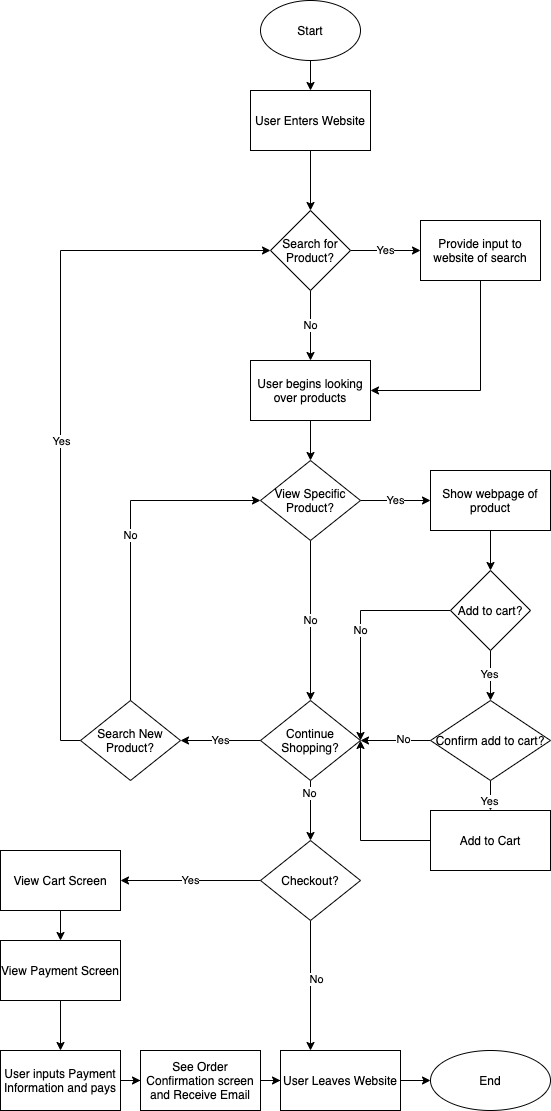

The diagram above was exported from draw.io. Its source (the exported page's mxGraphModel, read from the mxfile embedded in the PNG):
<mxGraphModel dx="1757" dy="667" grid="1" gridSize="10" guides="1" tooltips="1" connect="1" arrows="1" fold="1" page="1" pageScale="1" pageWidth="850" pageHeight="1100" math="0" shadow="0">
  <root>
    <mxCell id="0" />
    <mxCell id="1" parent="0" />
    <mxCell id="5" style="edgeStyle=orthogonalEdgeStyle;rounded=0;orthogonalLoop=1;jettySize=auto;html=1;exitX=0.5;exitY=1;exitDx=0;exitDy=0;" edge="1" parent="1" source="2" target="4">
      <mxGeometry relative="1" as="geometry" />
    </mxCell>
    <mxCell id="2" value="Start" style="ellipse;whiteSpace=wrap;html=1;" vertex="1" parent="1">
      <mxGeometry x="100" y="30" width="100" height="60" as="geometry" />
    </mxCell>
    <mxCell id="7" style="edgeStyle=orthogonalEdgeStyle;rounded=0;orthogonalLoop=1;jettySize=auto;html=1;exitX=0.5;exitY=1;exitDx=0;exitDy=0;entryX=0.5;entryY=0;entryDx=0;entryDy=0;" edge="1" parent="1" source="4" target="6">
      <mxGeometry relative="1" as="geometry" />
    </mxCell>
    <mxCell id="4" value="User Enters Website" style="whiteSpace=wrap;html=1;" vertex="1" parent="1">
      <mxGeometry x="90" y="120" width="120" height="60" as="geometry" />
    </mxCell>
    <mxCell id="9" value="No" style="edgeStyle=orthogonalEdgeStyle;rounded=0;orthogonalLoop=1;jettySize=auto;html=1;" edge="1" parent="1" source="6" target="8">
      <mxGeometry relative="1" as="geometry" />
    </mxCell>
    <mxCell id="11" value="Yes" style="edgeStyle=orthogonalEdgeStyle;rounded=0;orthogonalLoop=1;jettySize=auto;html=1;" edge="1" parent="1" source="6" target="10">
      <mxGeometry relative="1" as="geometry" />
    </mxCell>
    <mxCell id="6" value="Search for Product?" style="rhombus;whiteSpace=wrap;html=1;" vertex="1" parent="1">
      <mxGeometry x="110" y="240" width="80" height="80" as="geometry" />
    </mxCell>
    <mxCell id="18" value="" style="edgeStyle=orthogonalEdgeStyle;rounded=0;orthogonalLoop=1;jettySize=auto;html=1;" edge="1" parent="1" source="8">
      <mxGeometry relative="1" as="geometry">
        <mxPoint x="150" y="490" as="targetPoint" />
      </mxGeometry>
    </mxCell>
    <mxCell id="8" value="User begins looking over products" style="whiteSpace=wrap;html=1;" vertex="1" parent="1">
      <mxGeometry x="90" y="390" width="120" height="60" as="geometry" />
    </mxCell>
    <mxCell id="22" style="edgeStyle=orthogonalEdgeStyle;rounded=0;orthogonalLoop=1;jettySize=auto;html=1;exitX=0.5;exitY=1;exitDx=0;exitDy=0;entryX=1;entryY=0.5;entryDx=0;entryDy=0;" edge="1" parent="1" source="10" target="8">
      <mxGeometry relative="1" as="geometry" />
    </mxCell>
    <mxCell id="10" value="Provide input to website of search&lt;br&gt;" style="whiteSpace=wrap;html=1;" vertex="1" parent="1">
      <mxGeometry x="260" y="250" width="120" height="60" as="geometry" />
    </mxCell>
    <mxCell id="32" value="Yes" style="edgeStyle=orthogonalEdgeStyle;rounded=0;orthogonalLoop=1;jettySize=auto;html=1;" edge="1" parent="1" source="27" target="31">
      <mxGeometry relative="1" as="geometry" />
    </mxCell>
    <mxCell id="44" value="No" style="edgeStyle=orthogonalEdgeStyle;rounded=0;orthogonalLoop=1;jettySize=auto;html=1;" edge="1" parent="1" source="27" target="43">
      <mxGeometry relative="1" as="geometry" />
    </mxCell>
    <mxCell id="27" value="View Specific Product?" style="rhombus;whiteSpace=wrap;html=1;" vertex="1" parent="1">
      <mxGeometry x="100" y="490" width="100" height="80" as="geometry" />
    </mxCell>
    <mxCell id="36" value="" style="edgeStyle=orthogonalEdgeStyle;rounded=0;orthogonalLoop=1;jettySize=auto;html=1;" edge="1" parent="1" source="31" target="35">
      <mxGeometry relative="1" as="geometry" />
    </mxCell>
    <mxCell id="31" value="Show webpage of product" style="whiteSpace=wrap;html=1;" vertex="1" parent="1">
      <mxGeometry x="270" y="500" width="120" height="60" as="geometry" />
    </mxCell>
    <mxCell id="38" value="" style="edgeStyle=orthogonalEdgeStyle;rounded=0;orthogonalLoop=1;jettySize=auto;html=1;" edge="1" parent="1" source="35" target="37">
      <mxGeometry relative="1" as="geometry" />
    </mxCell>
    <mxCell id="41" value="Yes" style="edgeLabel;html=1;align=center;verticalAlign=middle;resizable=0;points=[];" vertex="1" connectable="0" parent="38">
      <mxGeometry x="-0.1" y="-2" relative="1" as="geometry">
        <mxPoint as="offset" />
      </mxGeometry>
    </mxCell>
    <mxCell id="45" value="No" style="edgeStyle=orthogonalEdgeStyle;rounded=0;orthogonalLoop=1;jettySize=auto;html=1;" edge="1" parent="1" source="35" target="43">
      <mxGeometry relative="1" as="geometry">
        <Array as="points">
          <mxPoint x="200" y="640" />
        </Array>
      </mxGeometry>
    </mxCell>
    <mxCell id="35" value="Add to cart?" style="rhombus;whiteSpace=wrap;html=1;" vertex="1" parent="1">
      <mxGeometry x="290" y="600" width="80" height="80" as="geometry" />
    </mxCell>
    <mxCell id="40" value="" style="edgeStyle=orthogonalEdgeStyle;rounded=0;orthogonalLoop=1;jettySize=auto;html=1;" edge="1" parent="1" source="37" target="39">
      <mxGeometry relative="1" as="geometry" />
    </mxCell>
    <mxCell id="42" value="Yes" style="edgeLabel;html=1;align=center;verticalAlign=middle;resizable=0;points=[];" vertex="1" connectable="0" parent="40">
      <mxGeometry x="-0.2" y="2" relative="1" as="geometry">
        <mxPoint as="offset" />
      </mxGeometry>
    </mxCell>
    <mxCell id="46" style="edgeStyle=orthogonalEdgeStyle;rounded=0;orthogonalLoop=1;jettySize=auto;html=1;exitX=0;exitY=0.5;exitDx=0;exitDy=0;entryX=1;entryY=0.5;entryDx=0;entryDy=0;" edge="1" parent="1" source="37" target="43">
      <mxGeometry relative="1" as="geometry">
        <Array as="points">
          <mxPoint x="270" y="770" />
        </Array>
      </mxGeometry>
    </mxCell>
    <mxCell id="47" value="No" style="edgeLabel;html=1;align=center;verticalAlign=middle;resizable=0;points=[];" vertex="1" connectable="0" parent="46">
      <mxGeometry x="-0.2" y="-2" relative="1" as="geometry">
        <mxPoint as="offset" />
      </mxGeometry>
    </mxCell>
    <mxCell id="37" value="Confirm add to cart?" style="rhombus;whiteSpace=wrap;html=1;" vertex="1" parent="1">
      <mxGeometry x="270" y="730" width="120" height="80" as="geometry" />
    </mxCell>
    <mxCell id="63" style="edgeStyle=orthogonalEdgeStyle;rounded=0;orthogonalLoop=1;jettySize=auto;html=1;exitX=0;exitY=0.5;exitDx=0;exitDy=0;entryX=1;entryY=0.5;entryDx=0;entryDy=0;" edge="1" parent="1" source="39" target="43">
      <mxGeometry relative="1" as="geometry">
        <mxPoint x="210" y="780" as="targetPoint" />
        <Array as="points">
          <mxPoint x="200" y="870" />
        </Array>
      </mxGeometry>
    </mxCell>
    <mxCell id="39" value="Add to Cart" style="whiteSpace=wrap;html=1;" vertex="1" parent="1">
      <mxGeometry x="270" y="840" width="120" height="60" as="geometry" />
    </mxCell>
    <mxCell id="50" value="Yes" style="edgeStyle=orthogonalEdgeStyle;rounded=0;orthogonalLoop=1;jettySize=auto;html=1;" edge="1" parent="1" source="43" target="49">
      <mxGeometry relative="1" as="geometry" />
    </mxCell>
    <mxCell id="64" value="" style="edgeStyle=orthogonalEdgeStyle;rounded=0;orthogonalLoop=1;jettySize=auto;html=1;" edge="1" parent="1" source="43" target="55">
      <mxGeometry relative="1" as="geometry" />
    </mxCell>
    <mxCell id="65" value="No" style="edgeLabel;html=1;align=center;verticalAlign=middle;resizable=0;points=[];" vertex="1" connectable="0" parent="64">
      <mxGeometry x="-0.6067" y="-2" relative="1" as="geometry">
        <mxPoint as="offset" />
      </mxGeometry>
    </mxCell>
    <mxCell id="43" value="Continue Shopping?" style="rhombus;whiteSpace=wrap;html=1;" vertex="1" parent="1">
      <mxGeometry x="100" y="730" width="100" height="80" as="geometry" />
    </mxCell>
    <mxCell id="51" value="No" style="edgeStyle=orthogonalEdgeStyle;rounded=0;orthogonalLoop=1;jettySize=auto;html=1;exitX=0.5;exitY=0;exitDx=0;exitDy=0;entryX=0;entryY=0.5;entryDx=0;entryDy=0;" edge="1" parent="1" source="49" target="27">
      <mxGeometry relative="1" as="geometry" />
    </mxCell>
    <mxCell id="52" style="edgeStyle=orthogonalEdgeStyle;rounded=0;orthogonalLoop=1;jettySize=auto;html=1;exitX=0;exitY=0.5;exitDx=0;exitDy=0;entryX=0;entryY=0.5;entryDx=0;entryDy=0;" edge="1" parent="1" source="49" target="6">
      <mxGeometry relative="1" as="geometry">
        <mxPoint x="-70" y="499" as="targetPoint" />
      </mxGeometry>
    </mxCell>
    <mxCell id="53" value="Yes" style="edgeLabel;html=1;align=center;verticalAlign=middle;resizable=0;points=[];" vertex="1" connectable="0" parent="52">
      <mxGeometry x="-0.1107" relative="1" as="geometry">
        <mxPoint as="offset" />
      </mxGeometry>
    </mxCell>
    <mxCell id="49" value="Search New Product?" style="rhombus;whiteSpace=wrap;html=1;" vertex="1" parent="1">
      <mxGeometry x="-80" y="730" width="100" height="80" as="geometry" />
    </mxCell>
    <mxCell id="59" value="Yes" style="edgeStyle=orthogonalEdgeStyle;rounded=0;orthogonalLoop=1;jettySize=auto;html=1;" edge="1" parent="1" source="55" target="58">
      <mxGeometry relative="1" as="geometry" />
    </mxCell>
    <mxCell id="73" style="edgeStyle=orthogonalEdgeStyle;rounded=0;orthogonalLoop=1;jettySize=auto;html=1;exitX=0.5;exitY=1;exitDx=0;exitDy=0;entryX=0.25;entryY=0;entryDx=0;entryDy=0;" edge="1" parent="1" source="55" target="70">
      <mxGeometry relative="1" as="geometry" />
    </mxCell>
    <mxCell id="74" value="No" style="edgeLabel;html=1;align=center;verticalAlign=middle;resizable=0;points=[];" vertex="1" connectable="0" parent="73">
      <mxGeometry x="-0.1106" y="5" relative="1" as="geometry">
        <mxPoint as="offset" />
      </mxGeometry>
    </mxCell>
    <mxCell id="55" value="Checkout?" style="rhombus;whiteSpace=wrap;html=1;" vertex="1" parent="1">
      <mxGeometry x="100" y="870" width="100" height="80" as="geometry" />
    </mxCell>
    <mxCell id="61" value="" style="edgeStyle=orthogonalEdgeStyle;rounded=0;orthogonalLoop=1;jettySize=auto;html=1;" edge="1" parent="1" source="58" target="60">
      <mxGeometry relative="1" as="geometry" />
    </mxCell>
    <mxCell id="58" value="View Cart Screen" style="whiteSpace=wrap;html=1;" vertex="1" parent="1">
      <mxGeometry x="-160" y="880" width="120" height="60" as="geometry" />
    </mxCell>
    <mxCell id="67" value="" style="edgeStyle=orthogonalEdgeStyle;rounded=0;orthogonalLoop=1;jettySize=auto;html=1;" edge="1" parent="1" source="60" target="66">
      <mxGeometry relative="1" as="geometry" />
    </mxCell>
    <mxCell id="60" value="View Payment Screen" style="whiteSpace=wrap;html=1;" vertex="1" parent="1">
      <mxGeometry x="-160" y="970" width="120" height="60" as="geometry" />
    </mxCell>
    <mxCell id="69" value="" style="edgeStyle=orthogonalEdgeStyle;rounded=0;orthogonalLoop=1;jettySize=auto;html=1;" edge="1" parent="1" source="66" target="68">
      <mxGeometry relative="1" as="geometry" />
    </mxCell>
    <mxCell id="66" value="User inputs Payment Information and pays" style="whiteSpace=wrap;html=1;" vertex="1" parent="1">
      <mxGeometry x="-160" y="1080" width="120" height="60" as="geometry" />
    </mxCell>
    <mxCell id="71" value="" style="edgeStyle=orthogonalEdgeStyle;rounded=0;orthogonalLoop=1;jettySize=auto;html=1;" edge="1" parent="1" source="68" target="70">
      <mxGeometry relative="1" as="geometry" />
    </mxCell>
    <mxCell id="68" value="See Order Confirmation screen and Receive Email" style="whiteSpace=wrap;html=1;" vertex="1" parent="1">
      <mxGeometry x="-20" y="1080" width="120" height="60" as="geometry" />
    </mxCell>
    <mxCell id="76" value="" style="edgeStyle=orthogonalEdgeStyle;rounded=0;orthogonalLoop=1;jettySize=auto;html=1;" edge="1" parent="1" source="70" target="75">
      <mxGeometry relative="1" as="geometry" />
    </mxCell>
    <mxCell id="70" value="User Leaves Website" style="whiteSpace=wrap;html=1;" vertex="1" parent="1">
      <mxGeometry x="120" y="1080" width="120" height="60" as="geometry" />
    </mxCell>
    <mxCell id="75" value="End" style="ellipse;whiteSpace=wrap;html=1;" vertex="1" parent="1">
      <mxGeometry x="270" y="1080" width="120" height="60" as="geometry" />
    </mxCell>
  </root>
</mxGraphModel>